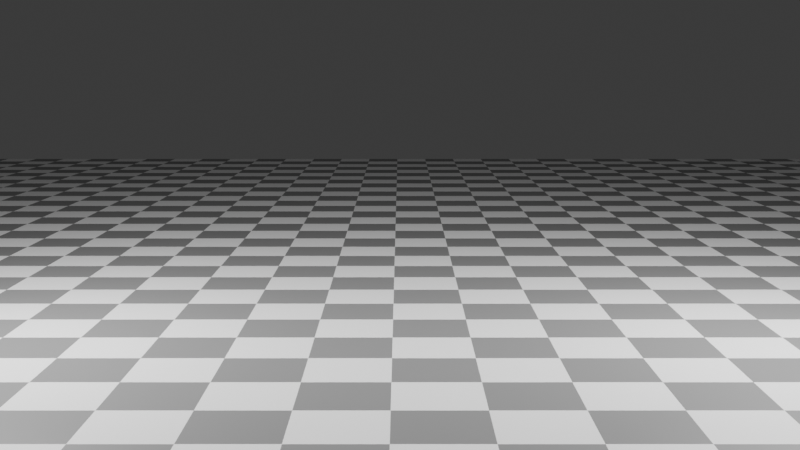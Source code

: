 # Source: SMPL_FRAMES.blend  (saved by Blender 4.0.36; exported with 4.5.12 LTS)
import bpy
from mathutils import Matrix  # noqa: F401  (used for matrix-valued properties, if any)

bpy.ops.wm.read_factory_settings(use_empty=True)
scene = bpy.context.scene
scene.name = 'Scene'

# ---- collections
col_collection = bpy.data.collections.new('Collection'); scene.collection.children.link(col_collection)
col_frames = bpy.data.collections.new('FRAMES'); scene.collection.children.link(col_frames)

# ---- materials (node trees are filled in below, after node groups)
mat_material_001 = bpy.data.materials.new('Material.001')
mat_material_001.use_transparent_shadow = False

# ---- material node trees
mat_material_001.use_nodes = True; mat_material_001.node_tree.nodes.clear()
_N = mat_material_001.node_tree.nodes; _L = mat_material_001.node_tree.links
n0 = _N.new('ShaderNodeBsdfPrincipled'); n0.name = 'Principled BSDF'; n0.location = (10, 300)
n0.inputs[3].default_value = 1.45
n1 = _N.new('ShaderNodeOutputMaterial'); n1.name = 'Material Output'; n1.location = (300, 300)
n2 = _N.new('ShaderNodeTexChecker'); n2.name = 'Checker Texture'; n2.location = (-330, 228)
n2.inputs[3].default_value = 50.0
_L.new(n0.outputs[0], n1.inputs[0])
_L.new(n2.outputs[0], n0.inputs[0])
n1.is_active_output = True

# ---- world
world_world = bpy.data.worlds.new('World'); scene.world = world_world
world_world.use_nodes = True; world_world.node_tree.nodes.clear()
_N = world_world.node_tree.nodes; _L = world_world.node_tree.links
n0 = _N.new('ShaderNodeOutputWorld'); n0.name = 'World Output'; n0.location = (300, 300)
n1 = _N.new('ShaderNodeBackground'); n1.name = 'Background'; n1.location = (10, 300)
n1.inputs[0].default_value = (0.05088, 0.05088, 0.05088, 1.0)
_L.new(n1.outputs[0], n0.inputs[0])
n0.is_active_output = True
world_world.color = (0.05088, 0.05088, 0.05088)
world_world.use_sun_shadow = False
world_world.sun_shadow_jitter_overblur = 0.0

# ---- cameras
cam_camera = bpy.data.cameras.new('Camera')
cam_camera.clip_end = 100.0
cam_camera.ortho_scale = 7.314

# ---- lights
light_light = bpy.data.lights.new('Light', 'POINT')
light_light.transmission_factor = 0.0
light_light.use_soft_falloff = False
light_light.energy = 1000.0
light_light.shadow_soft_size = 0.1
light_light.shadow_maximum_resolution = 0.006
light_light.use_absolute_resolution = True
light_point = bpy.data.lights.new('Point', 'POINT')
light_point.transmission_factor = 0.0
light_point.use_soft_falloff = False
light_point.energy = 1000.0
light_point.shadow_maximum_resolution = 0.006
light_point.use_absolute_resolution = True
light_area = bpy.data.lights.new('Area', 'AREA')
light_area.transmission_factor = 0.0
light_area.energy = 250.0
light_area.shadow_maximum_resolution = 0.006
light_area.use_absolute_resolution = True
light_area.size = 1.0
light_area.size_y = 1.0

# ---- meshes
me_plane = bpy.data.meshes.new('Plane')
me_plane.from_pydata([(-1.0, -1.0, 0.0), (1.0, -1.0, 0.0), (-1.0, 1.0, 0.0), (1.0, 1.0, 0.0)], [], [(0, 1, 3, 2)])
_uv = me_plane.uv_layers.new(name='UVMap')
_uv.uv.foreach_set('vector', [0.0, 0.0, 1.0, 0.0, 1.0, 1.0, 0.0, 1.0])
me_plane.materials.append(mat_material_001)
me_plane.update()

# ---- objects
ob_light = bpy.data.objects.new('Light', light_light)
ob_camera = bpy.data.objects.new('Camera', cam_camera)
ob_point = bpy.data.objects.new('Point', light_point)
ob_area = bpy.data.objects.new('Area', light_area)
ob_plane = bpy.data.objects.new('Plane', me_plane)

# ---- transforms, parenting, visibility, modifiers, constraints
ob_light.location = (3.246, 1.005, -1.88)
ob_light.rotation_euler = (0.6503, 0.05522, 1.866)
ob_light.lock_rotations_4d = False
ob_light.empty_display_type = 'ARROWS'
ob_light.color = (0.0, 0.0, 0.0, 0.0)
ob_light.lineart.crease_threshold = 0.0
ob_camera.location = (-0.01798, 8.764, -0.9444)
ob_camera.rotation_euler = (4.565, 0.0, 0.0)
ob_camera.lock_rotations_4d = False
ob_camera.empty_display_type = 'ARROWS'
ob_camera.color = (0.0, 0.0, 0.0, 0.0)
ob_camera.display_type = 'WIRE'
ob_camera.lineart.crease_threshold = 0.0
ob_point.location = (-3.292, 1.028, -1.88)
ob_area.location = (-0.01594, 9.894, -0.6953)
ob_area.rotation_euler = (-1.658, 0.0, 0.0)
ob_plane.location = (-0.07369, 0.02267, 1.123)
ob_plane.scale = (-14.68, -14.68, -14.68)

# ---- collection membership
col_collection.objects.link(ob_light)
col_collection.objects.link(ob_camera)
col_collection.objects.link(ob_point)
col_collection.objects.link(ob_area)
col_collection.objects.link(ob_plane)

# ---- scene / render settings (as saved in the file)
scene.camera = ob_camera
scene.frame_start = 1; scene.frame_end = 195; scene.frame_set(12)
scene.render.engine = 'BLENDER_EEVEE_NEXT'
scene.render.image_settings.file_format = 'FFMPEG'
scene.render.image_settings.color_mode = 'RGB'
scene.render.fps = 30
scene.cycles.sampling_pattern = 'TABULATED_SOBOL'
bpy.context.view_layer.update()
